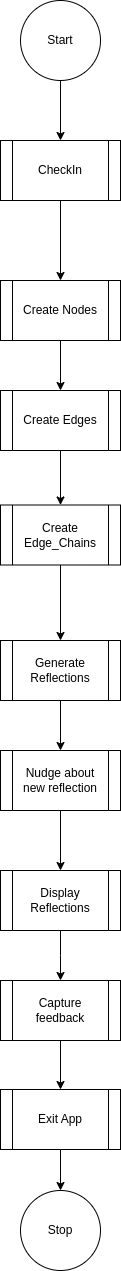

The diagram above was exported from draw.io. Its source (the exported page's mxGraphModel, read from the mxfile embedded in the PNG):
<mxGraphModel dx="1426" dy="925" grid="1" gridSize="10" guides="1" tooltips="1" connect="1" arrows="1" fold="1" page="1" pageScale="1" pageWidth="827" pageHeight="1169" math="0" shadow="0">
  <root>
    <mxCell id="0" />
    <mxCell id="1" parent="0" />
    <mxCell id="He8uHgyAPajbLEjokmcQ-1" style="edgeStyle=orthogonalEdgeStyle;rounded=0;orthogonalLoop=1;jettySize=auto;html=1;entryX=0.5;entryY=0;entryDx=0;entryDy=0;" parent="1" source="SiOO6s8Qwj4HNRJb5wdN-1" target="SiOO6s8Qwj4HNRJb5wdN-2" edge="1">
      <mxGeometry relative="1" as="geometry" />
    </mxCell>
    <UserObject label="CheckIn" link="data:page/id,qauXOZ27vJl1Tr595d2r" id="SiOO6s8Qwj4HNRJb5wdN-1">
      <mxCell style="shape=process;whiteSpace=wrap;html=1;backgroundOutline=1;" parent="1" vertex="1">
        <mxGeometry x="160" y="220" width="120" height="60" as="geometry" />
      </mxCell>
    </UserObject>
    <mxCell id="He8uHgyAPajbLEjokmcQ-2" style="edgeStyle=orthogonalEdgeStyle;rounded=0;orthogonalLoop=1;jettySize=auto;html=1;entryX=0.5;entryY=0;entryDx=0;entryDy=0;" parent="1" source="SiOO6s8Qwj4HNRJb5wdN-2" target="d2T84el-8SaSq40eLgTD-1" edge="1">
      <mxGeometry relative="1" as="geometry" />
    </mxCell>
    <UserObject label="Create Nodes" link="data:page/id,SthSq5xNWBiTVz1lAXAs" id="SiOO6s8Qwj4HNRJb5wdN-2">
      <mxCell style="shape=process;whiteSpace=wrap;html=1;backgroundOutline=1;" parent="1" vertex="1">
        <mxGeometry x="160" y="360" width="120" height="60" as="geometry" />
      </mxCell>
    </UserObject>
    <mxCell id="He8uHgyAPajbLEjokmcQ-3" style="edgeStyle=orthogonalEdgeStyle;rounded=0;orthogonalLoop=1;jettySize=auto;html=1;entryX=0.5;entryY=0;entryDx=0;entryDy=0;" parent="1" source="d2T84el-8SaSq40eLgTD-1" target="-sggYVCw0E4N6jeLflKv-1" edge="1">
      <mxGeometry relative="1" as="geometry" />
    </mxCell>
    <UserObject label="Create Edges" link="data:page/id,-SCdrCWcLi6Q_g5INZE1" id="d2T84el-8SaSq40eLgTD-1">
      <mxCell style="shape=process;whiteSpace=wrap;html=1;backgroundOutline=1;" parent="1" vertex="1">
        <mxGeometry x="160" y="470" width="120" height="60" as="geometry" />
      </mxCell>
    </UserObject>
    <mxCell id="He8uHgyAPajbLEjokmcQ-4" style="edgeStyle=orthogonalEdgeStyle;rounded=0;orthogonalLoop=1;jettySize=auto;html=1;entryX=0.5;entryY=0;entryDx=0;entryDy=0;" parent="1" source="-sggYVCw0E4N6jeLflKv-1" target="EkVa-SjyZhNPeoBtIpO4-1" edge="1">
      <mxGeometry relative="1" as="geometry" />
    </mxCell>
    <UserObject label="Create Edge_Chains" link="data:page/id,mcLjJvNpqxxivlZDGd6x" id="-sggYVCw0E4N6jeLflKv-1">
      <mxCell style="shape=process;whiteSpace=wrap;html=1;backgroundOutline=1;" parent="1" vertex="1">
        <mxGeometry x="160" y="584.5" width="120" height="60" as="geometry" />
      </mxCell>
    </UserObject>
    <mxCell id="He8uHgyAPajbLEjokmcQ-5" style="edgeStyle=orthogonalEdgeStyle;rounded=0;orthogonalLoop=1;jettySize=auto;html=1;exitX=0.5;exitY=1;exitDx=0;exitDy=0;" parent="1" source="EkVa-SjyZhNPeoBtIpO4-1" target="VnMfY5g12vw0MOb6SYad-1" edge="1">
      <mxGeometry relative="1" as="geometry" />
    </mxCell>
    <UserObject label="Generate Reflections" link="data:page/id,0_CFkoFeTnih4swY_jZu" id="EkVa-SjyZhNPeoBtIpO4-1">
      <mxCell style="shape=process;whiteSpace=wrap;html=1;backgroundOutline=1;" parent="1" vertex="1">
        <mxGeometry x="160" y="720" width="120" height="60" as="geometry" />
      </mxCell>
    </UserObject>
    <mxCell id="He8uHgyAPajbLEjokmcQ-7" style="edgeStyle=orthogonalEdgeStyle;rounded=0;orthogonalLoop=1;jettySize=auto;html=1;" parent="1" source="-VJ0kXOIYH3v3NZQo5kZ-1" edge="1">
      <mxGeometry relative="1" as="geometry">
        <mxPoint x="220" y="1060" as="targetPoint" />
      </mxGeometry>
    </mxCell>
    <UserObject label="Display Reflections" link="data:page/id,KJr4GHZo5DfBOSPdFIqn" id="-VJ0kXOIYH3v3NZQo5kZ-1">
      <mxCell style="shape=process;whiteSpace=wrap;html=1;backgroundOutline=1;" parent="1" vertex="1">
        <mxGeometry x="160" y="950" width="120" height="60" as="geometry" />
      </mxCell>
    </UserObject>
    <mxCell id="He8uHgyAPajbLEjokmcQ-6" style="edgeStyle=orthogonalEdgeStyle;rounded=0;orthogonalLoop=1;jettySize=auto;html=1;entryX=0.5;entryY=0;entryDx=0;entryDy=0;" parent="1" source="VnMfY5g12vw0MOb6SYad-1" target="-VJ0kXOIYH3v3NZQo5kZ-1" edge="1">
      <mxGeometry relative="1" as="geometry" />
    </mxCell>
    <UserObject label="Nudge about new reflection" link="data:page/id,WUFrRfYe8YjxOUOR8Vj1" id="VnMfY5g12vw0MOb6SYad-1">
      <mxCell style="shape=process;whiteSpace=wrap;html=1;backgroundOutline=1;" parent="1" vertex="1">
        <mxGeometry x="160" y="830" width="120" height="60" as="geometry" />
      </mxCell>
    </UserObject>
    <mxCell id="JEO1r9WWzLTkkU6gSL4x-2" value="" style="edgeStyle=orthogonalEdgeStyle;rounded=0;orthogonalLoop=1;jettySize=auto;html=1;" parent="1" source="NlzkHxdPqUEQ-aiV5UQd-1" target="JEO1r9WWzLTkkU6gSL4x-1" edge="1">
      <mxGeometry relative="1" as="geometry" />
    </mxCell>
    <UserObject label="Capture feedback" link="data:page/id,rDGxixHFF92d7b8seJO_" id="NlzkHxdPqUEQ-aiV5UQd-1">
      <mxCell style="shape=process;whiteSpace=wrap;html=1;backgroundOutline=1;" parent="1" vertex="1">
        <mxGeometry x="160" y="1060" width="120" height="60" as="geometry" />
      </mxCell>
    </UserObject>
    <mxCell id="JEO1r9WWzLTkkU6gSL4x-6" value="" style="edgeStyle=orthogonalEdgeStyle;rounded=0;orthogonalLoop=1;jettySize=auto;html=1;" parent="1" source="JEO1r9WWzLTkkU6gSL4x-1" target="JEO1r9WWzLTkkU6gSL4x-5" edge="1">
      <mxGeometry relative="1" as="geometry" />
    </mxCell>
    <UserObject label="Exit App" link="data:page/id,qibHJiC_era5CgfjOt-q" id="JEO1r9WWzLTkkU6gSL4x-1">
      <mxCell style="shape=process;whiteSpace=wrap;html=1;backgroundOutline=1;" parent="1" vertex="1">
        <mxGeometry x="160" y="1169" width="120" height="60" as="geometry" />
      </mxCell>
    </UserObject>
    <mxCell id="JEO1r9WWzLTkkU6gSL4x-4" value="" style="edgeStyle=orthogonalEdgeStyle;rounded=0;orthogonalLoop=1;jettySize=auto;html=1;" parent="1" source="JEO1r9WWzLTkkU6gSL4x-3" target="SiOO6s8Qwj4HNRJb5wdN-1" edge="1">
      <mxGeometry relative="1" as="geometry" />
    </mxCell>
    <mxCell id="JEO1r9WWzLTkkU6gSL4x-3" value="Start" style="ellipse;whiteSpace=wrap;html=1;aspect=fixed;" parent="1" vertex="1">
      <mxGeometry x="180" y="80" width="80" height="80" as="geometry" />
    </mxCell>
    <mxCell id="JEO1r9WWzLTkkU6gSL4x-5" value="Stop" style="ellipse;whiteSpace=wrap;html=1;aspect=fixed;" parent="1" vertex="1">
      <mxGeometry x="180" y="1270" width="80" height="80" as="geometry" />
    </mxCell>
  </root>
</mxGraphModel>